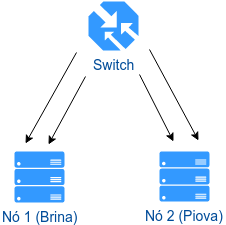

The diagram above was exported from draw.io. Its source (the exported page's mxGraphModel, read from the mxfile embedded in the PNG):
<mxGraphModel dx="807" dy="408" grid="1" gridSize="10" guides="1" tooltips="1" connect="1" arrows="1" fold="1" page="1" pageScale="1" pageWidth="1169" pageHeight="826" background="#FFFFFF" math="0" shadow="0">
  <root>
    <mxCell id="0" style=";html=1;" />
    <mxCell id="1" style=";html=1;" parent="0" />
    <mxCell id="105" value="Nó 1 (Brina)" style="verticalLabelPosition=bottom;html=1;verticalAlign=top;strokeColor=none;fillColor=#3399FF;shape=mxgraph.azure.server_rack;dashed=1;fontFamily=Helvetica;fontSize=14;fontColor=#004C99;spacingLeft=0;" vertex="1" parent="1">
      <mxGeometry x="60" y="187" width="50" height="51" as="geometry" />
    </mxCell>
    <mxCell id="4b0aa66b82abb5ee-129" value="" style="edgeStyle=none;rounded=0;html=1;jettySize=auto;orthogonalLoop=1;fontSize=14;fontColor=#004C99;" edge="1" parent="1">
      <mxGeometry relative="1" as="geometry">
        <mxPoint x="94" y="180" as="targetPoint" />
        <mxPoint x="131" y="112" as="sourcePoint" />
      </mxGeometry>
    </mxCell>
    <mxCell id="4af5f50083411566-155" value="&lt;font style=&quot;font-size: 14px&quot; color=&quot;#004c99&quot;&gt;Switch&lt;/font&gt;" style="verticalLabelPosition=bottom;html=1;verticalAlign=top;strokeColor=none;fillColor=#3399FF;shape=mxgraph.azure.traffic_manager;shadow=0;" vertex="1" parent="1">
      <mxGeometry x="134" y="37" width="50" height="49" as="geometry" />
    </mxCell>
    <mxCell id="4b0aa66b82abb5ee-121" value="Nó 2 (Piova)" style="verticalLabelPosition=bottom;html=1;verticalAlign=top;strokeColor=none;fillColor=#3399FF;shape=mxgraph.azure.server_rack;dashed=1;fontFamily=Helvetica;fontSize=14;fontColor=#004C99" vertex="1" parent="1">
      <mxGeometry x="205" y="187" width="50" height="50" as="geometry" />
    </mxCell>
    <mxCell id="4b0aa66b82abb5ee-130" value="" style="edgeStyle=none;rounded=0;html=1;jettySize=auto;orthogonalLoop=1;fontSize=14;fontColor=#004C99;" edge="1" parent="1">
      <mxGeometry x="197.73195876288662" y="65" as="geometry">
        <mxPoint x="185" y="110" as="sourcePoint" />
        <mxPoint x="219" y="177" as="targetPoint" />
      </mxGeometry>
    </mxCell>
    <mxCell id="4b0aa66b82abb5ee-146" value="" style="edgeStyle=none;rounded=0;html=1;jettySize=auto;orthogonalLoop=1;fontSize=14;fontColor=#004C99;" edge="1" parent="1">
      <mxGeometry x="168" y="57" as="geometry">
        <mxPoint x="122" y="88" as="sourcePoint" />
        <mxPoint x="71" y="179" as="targetPoint" />
      </mxGeometry>
    </mxCell>
    <mxCell id="4b0aa66b82abb5ee-148" value="" style="edgeStyle=none;rounded=0;html=1;jettySize=auto;orthogonalLoop=1;fontSize=14;fontColor=#004C99;" edge="1" parent="1">
      <mxGeometry x="207.73195876288662" y="75" as="geometry">
        <mxPoint x="195" y="85" as="sourcePoint" />
        <mxPoint x="244" y="176" as="targetPoint" />
      </mxGeometry>
    </mxCell>
  </root>
</mxGraphModel>